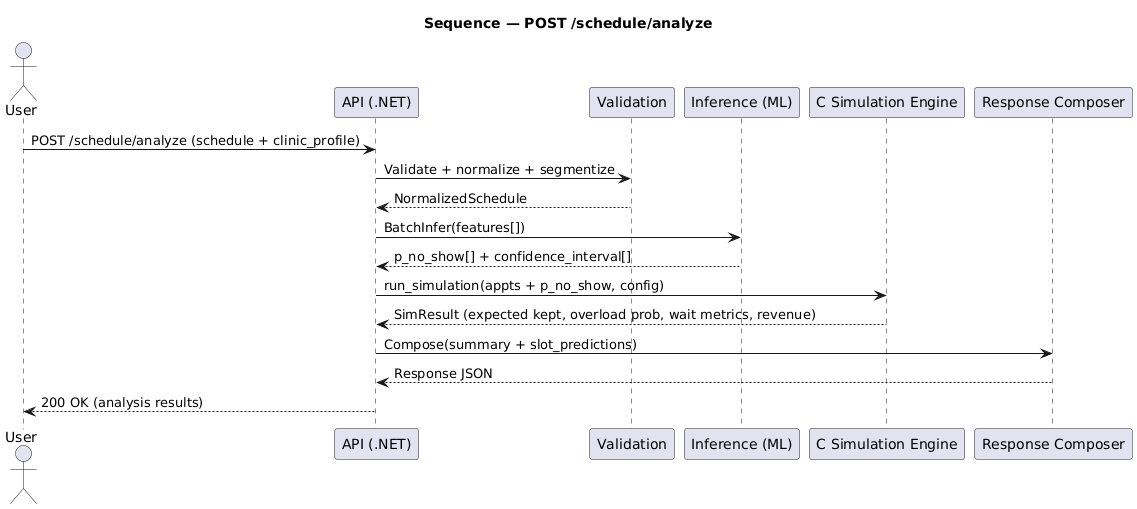

The diagram above was rendered by PlantUML. Its source (embedded in the PNG):
@startuml
title Sequence — POST /schedule/analyze

actor User
participant "API (.NET)" as API
participant "Validation" as V
participant "Inference (ML)" as ML
participant "C Simulation Engine" as C
participant "Response Composer" as R

User -> API: POST /schedule/analyze (schedule + clinic_profile)
API -> V: Validate + normalize + segmentize
V --> API: NormalizedSchedule

API -> ML: BatchInfer(features[])
ML --> API: p_no_show[] + confidence_interval[]

API -> C: run_simulation(appts + p_no_show, config)
C --> API: SimResult (expected kept, overload prob, wait metrics, revenue)

API -> R: Compose(summary + slot_predictions)
R --> API: Response JSON

API --> User: 200 OK (analysis results)
@enduml